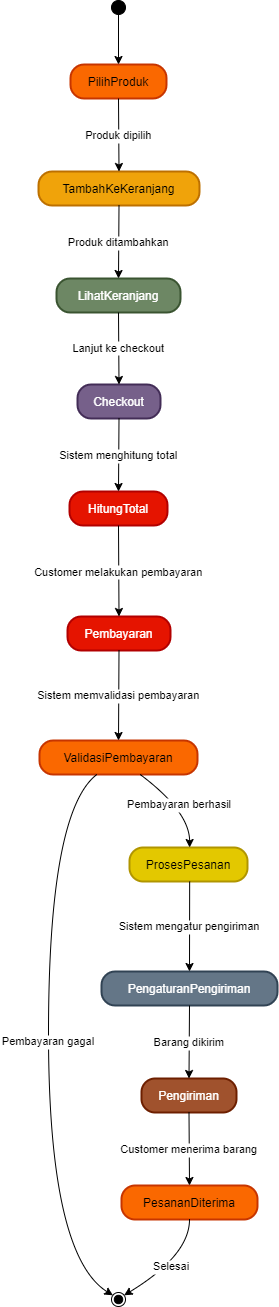

The diagram above was exported from draw.io. Its source (the exported page's mxGraphModel, read from the mxfile embedded in the PNG):
<mxGraphModel dx="2465" dy="875" grid="1" gridSize="10" guides="1" tooltips="1" connect="1" arrows="1" fold="1" page="1" pageScale="1" pageWidth="850" pageHeight="1100" math="0" shadow="0">
  <root>
    <mxCell id="0" />
    <mxCell id="1" parent="0" />
    <mxCell id="kpHkx1g8sEVXvzmuHVZ0-95" value="" style="ellipse;fillColor=strokeColor;" vertex="1" parent="1">
      <mxGeometry x="93" y="20" width="14" height="14" as="geometry" />
    </mxCell>
    <mxCell id="kpHkx1g8sEVXvzmuHVZ0-96" value="PilihProduk" style="rounded=1;arcSize=40;strokeWidth=2;fillColor=#fa6800;fontColor=#000000;strokeColor=#C73500;" vertex="1" parent="1">
      <mxGeometry x="52" y="84" width="96" height="34" as="geometry" />
    </mxCell>
    <mxCell id="kpHkx1g8sEVXvzmuHVZ0-97" value="TambahKeKeranjang" style="rounded=1;arcSize=40;strokeWidth=2;fillColor=#f0a30a;fontColor=#000000;strokeColor=#BD7000;" vertex="1" parent="1">
      <mxGeometry x="20" y="191" width="161" height="34" as="geometry" />
    </mxCell>
    <mxCell id="kpHkx1g8sEVXvzmuHVZ0-98" value="LihatKeranjang" style="rounded=1;arcSize=40;strokeWidth=2;fillColor=#6d8764;fontColor=#ffffff;strokeColor=#3A5431;" vertex="1" parent="1">
      <mxGeometry x="38" y="298" width="124" height="34" as="geometry" />
    </mxCell>
    <mxCell id="kpHkx1g8sEVXvzmuHVZ0-99" value="Checkout" style="rounded=1;arcSize=40;strokeWidth=2;fillColor=#76608a;fontColor=#ffffff;strokeColor=#432D57;" vertex="1" parent="1">
      <mxGeometry x="59" y="404" width="83" height="34" as="geometry" />
    </mxCell>
    <mxCell id="kpHkx1g8sEVXvzmuHVZ0-100" value="HitungTotal" style="rounded=1;arcSize=40;strokeWidth=2;fillColor=#e51400;fontColor=#ffffff;strokeColor=#B20000;" vertex="1" parent="1">
      <mxGeometry x="51" y="511" width="98" height="34" as="geometry" />
    </mxCell>
    <mxCell id="kpHkx1g8sEVXvzmuHVZ0-101" value="Pembayaran" style="rounded=1;arcSize=40;strokeWidth=2;fillColor=#e51400;fontColor=#ffffff;strokeColor=#B20000;" vertex="1" parent="1">
      <mxGeometry x="49" y="636" width="103" height="34" as="geometry" />
    </mxCell>
    <mxCell id="kpHkx1g8sEVXvzmuHVZ0-102" value="ValidasiPembayaran" style="rounded=1;arcSize=40;strokeWidth=2;fillColor=#fa6800;fontColor=#000000;strokeColor=#C73500;" vertex="1" parent="1">
      <mxGeometry x="21" y="760" width="158" height="34" as="geometry" />
    </mxCell>
    <mxCell id="kpHkx1g8sEVXvzmuHVZ0-103" value="" style="ellipse;shape=endState;fillColor=strokeColor;" vertex="1" parent="1">
      <mxGeometry x="93" y="1312" width="14" height="14" as="geometry" />
    </mxCell>
    <mxCell id="kpHkx1g8sEVXvzmuHVZ0-104" value="ProsesPesanan" style="rounded=1;arcSize=40;strokeWidth=2;fillColor=#e3c800;fontColor=#000000;strokeColor=#B09500;" vertex="1" parent="1">
      <mxGeometry x="111" y="867" width="118" height="34" as="geometry" />
    </mxCell>
    <mxCell id="kpHkx1g8sEVXvzmuHVZ0-105" value="PengaturanPengiriman" style="rounded=1;arcSize=40;strokeWidth=2;fillColor=#647687;fontColor=#ffffff;strokeColor=#314354;" vertex="1" parent="1">
      <mxGeometry x="83" y="991" width="176" height="34" as="geometry" />
    </mxCell>
    <mxCell id="kpHkx1g8sEVXvzmuHVZ0-106" value="Pengiriman" style="rounded=1;arcSize=40;strokeWidth=2;fillColor=#a0522d;fontColor=#ffffff;strokeColor=#6D1F00;" vertex="1" parent="1">
      <mxGeometry x="123" y="1098" width="95" height="34" as="geometry" />
    </mxCell>
    <mxCell id="kpHkx1g8sEVXvzmuHVZ0-107" value="PesananDiterima" style="rounded=1;arcSize=40;strokeWidth=2;fillColor=#fa6800;fontColor=#000000;strokeColor=#C73500;" vertex="1" parent="1">
      <mxGeometry x="103" y="1205" width="136" height="34" as="geometry" />
    </mxCell>
    <mxCell id="kpHkx1g8sEVXvzmuHVZ0-108" value="" style="curved=1;startArrow=none;;exitX=0.52;exitY=1;entryX=0.5;entryY=0;rounded=0;" edge="1" parent="1" source="kpHkx1g8sEVXvzmuHVZ0-95" target="kpHkx1g8sEVXvzmuHVZ0-96">
      <mxGeometry relative="1" as="geometry">
        <Array as="points" />
      </mxGeometry>
    </mxCell>
    <mxCell id="kpHkx1g8sEVXvzmuHVZ0-109" value="Produk dipilih" style="curved=1;startArrow=none;;exitX=0.5;exitY=1.01;entryX=0.5;entryY=-0.01;rounded=0;" edge="1" parent="1" source="kpHkx1g8sEVXvzmuHVZ0-96" target="kpHkx1g8sEVXvzmuHVZ0-97">
      <mxGeometry relative="1" as="geometry">
        <Array as="points" />
      </mxGeometry>
    </mxCell>
    <mxCell id="kpHkx1g8sEVXvzmuHVZ0-110" value="Produk ditambahkan" style="curved=1;startArrow=none;;exitX=0.5;exitY=1.01;entryX=0.5;entryY=-0.01;rounded=0;" edge="1" parent="1" source="kpHkx1g8sEVXvzmuHVZ0-97" target="kpHkx1g8sEVXvzmuHVZ0-98">
      <mxGeometry relative="1" as="geometry">
        <Array as="points" />
      </mxGeometry>
    </mxCell>
    <mxCell id="kpHkx1g8sEVXvzmuHVZ0-111" value="Lanjut ke checkout" style="curved=1;startArrow=none;;exitX=0.5;exitY=1;entryX=0.5;entryY=0.01;rounded=0;" edge="1" parent="1" source="kpHkx1g8sEVXvzmuHVZ0-98" target="kpHkx1g8sEVXvzmuHVZ0-99">
      <mxGeometry relative="1" as="geometry">
        <Array as="points" />
      </mxGeometry>
    </mxCell>
    <mxCell id="kpHkx1g8sEVXvzmuHVZ0-112" value="Sistem menghitung total" style="curved=1;startArrow=none;;exitX=0.5;exitY=1.02;entryX=0.5;entryY=0.01;rounded=0;" edge="1" parent="1" source="kpHkx1g8sEVXvzmuHVZ0-99" target="kpHkx1g8sEVXvzmuHVZ0-100">
      <mxGeometry relative="1" as="geometry">
        <Array as="points" />
      </mxGeometry>
    </mxCell>
    <mxCell id="kpHkx1g8sEVXvzmuHVZ0-113" value="Customer melakukan pembayaran" style="curved=1;startArrow=none;;exitX=0.5;exitY=1.02;entryX=0.5;entryY=-0.01;rounded=0;" edge="1" parent="1" source="kpHkx1g8sEVXvzmuHVZ0-100" target="kpHkx1g8sEVXvzmuHVZ0-101">
      <mxGeometry relative="1" as="geometry">
        <Array as="points" />
      </mxGeometry>
    </mxCell>
    <mxCell id="kpHkx1g8sEVXvzmuHVZ0-114" value="Sistem memvalidasi pembayaran" style="curved=1;startArrow=none;;exitX=0.5;exitY=1;entryX=0.5;entryY=0;rounded=0;" edge="1" parent="1" source="kpHkx1g8sEVXvzmuHVZ0-101" target="kpHkx1g8sEVXvzmuHVZ0-102">
      <mxGeometry relative="1" as="geometry">
        <Array as="points" />
      </mxGeometry>
    </mxCell>
    <mxCell id="kpHkx1g8sEVXvzmuHVZ0-115" value="Pembayaran gagal" style="curved=1;startArrow=none;;exitX=0.36;exitY=1.01;entryX=0.02;entryY=0.16;rounded=0;" edge="1" parent="1" source="kpHkx1g8sEVXvzmuHVZ0-102" target="kpHkx1g8sEVXvzmuHVZ0-103">
      <mxGeometry relative="1" as="geometry">
        <Array as="points">
          <mxPoint x="30" y="831" />
          <mxPoint x="30" y="1275" />
        </Array>
      </mxGeometry>
    </mxCell>
    <mxCell id="kpHkx1g8sEVXvzmuHVZ0-116" value="Pembayaran berhasil" style="curved=1;startArrow=none;;exitX=0.64;exitY=1.01;entryX=0.51;entryY=-0.01;rounded=0;" edge="1" parent="1" source="kpHkx1g8sEVXvzmuHVZ0-102" target="kpHkx1g8sEVXvzmuHVZ0-104">
      <mxGeometry relative="1" as="geometry">
        <Array as="points">
          <mxPoint x="171" y="831" />
        </Array>
      </mxGeometry>
    </mxCell>
    <mxCell id="kpHkx1g8sEVXvzmuHVZ0-117" value="Sistem mengatur pengiriman" style="curved=1;startArrow=none;;exitX=0.51;exitY=1.01;entryX=0.5;entryY=0.01;rounded=0;" edge="1" parent="1" source="kpHkx1g8sEVXvzmuHVZ0-104" target="kpHkx1g8sEVXvzmuHVZ0-105">
      <mxGeometry relative="1" as="geometry">
        <Array as="points" />
      </mxGeometry>
    </mxCell>
    <mxCell id="kpHkx1g8sEVXvzmuHVZ0-118" value="Barang dikirim" style="curved=1;startArrow=none;;exitX=0.5;exitY=1.02;entryX=0.5;entryY=0;rounded=0;" edge="1" parent="1" source="kpHkx1g8sEVXvzmuHVZ0-105" target="kpHkx1g8sEVXvzmuHVZ0-106">
      <mxGeometry relative="1" as="geometry">
        <Array as="points" />
      </mxGeometry>
    </mxCell>
    <mxCell id="kpHkx1g8sEVXvzmuHVZ0-119" value="Customer menerima barang" style="curved=1;startArrow=none;;exitX=0.5;exitY=1.01;entryX=0.5;entryY=-0.01;rounded=0;" edge="1" parent="1" source="kpHkx1g8sEVXvzmuHVZ0-106" target="kpHkx1g8sEVXvzmuHVZ0-107">
      <mxGeometry relative="1" as="geometry">
        <Array as="points" />
      </mxGeometry>
    </mxCell>
    <mxCell id="kpHkx1g8sEVXvzmuHVZ0-120" value="Selesai" style="curved=1;startArrow=none;;exitX=0.5;exitY=1.01;entryX=1.02;entryY=0.16;rounded=0;" edge="1" parent="1" source="kpHkx1g8sEVXvzmuHVZ0-107" target="kpHkx1g8sEVXvzmuHVZ0-103">
      <mxGeometry relative="1" as="geometry">
        <Array as="points">
          <mxPoint x="171" y="1275" />
        </Array>
      </mxGeometry>
    </mxCell>
  </root>
</mxGraphModel>